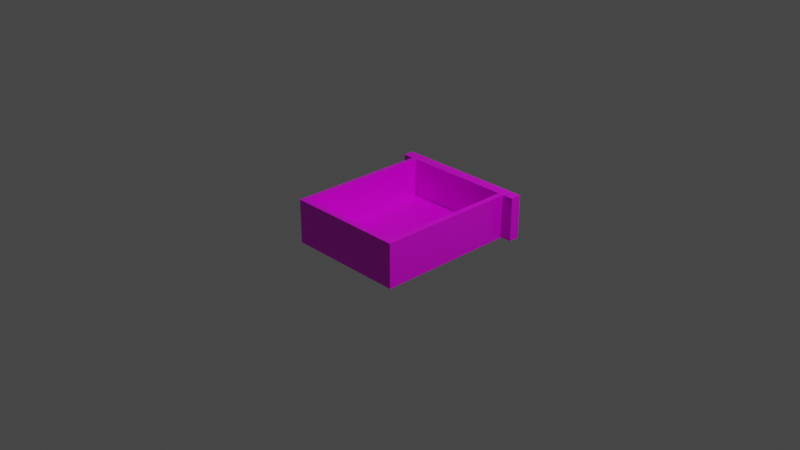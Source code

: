 # Source: multidecor_wooden_drawer_with_round_handle.blend  (saved by Blender 2.82.7; exported with 4.5.12 LTS)
import bpy
from mathutils import Matrix  # noqa: F401  (used for matrix-valued properties, if any)

bpy.ops.wm.read_factory_settings(use_empty=True)
scene = bpy.context.scene
scene.name = 'Scene'

# ---- collections
col_collection = bpy.data.collections.new('Collection'); scene.collection.children.link(col_collection)

# ---- images (referenced by path relative to the original .blend; pixels are not part of the script)
import os
ASSET_DIR = os.environ.get("B2B_ASSET_DIR", "")  # directory of the original .blend (textures are referenced by path, not embedded)
HERE = os.path.dirname(os.path.abspath(__file__))  # packed textures are extracted next to this script under _unpacked/

def load_image(name, relpath, width, height, colorspace="sRGB"):
    """Load a texture the original file referenced (path relative to the .blend, or extracted next to this script)."""
    p = next((c for c in (os.path.join(HERE, relpath), os.path.join(ASSET_DIR, relpath)) if relpath and os.path.exists(c)), "")
    if p:
        img = bpy.data.images.load(p, check_existing=True)
        img.name = name
    else:  # same state as the original file: an image datablock whose file is absent (Cycles renders it pink)
        img = bpy.data.images.new(name, width, height)
        img.source = "FILE"
        img.filepath = "//" + (relpath or name)
    img.colorspace_settings.name = colorspace
    return img
img_multidecor_wooden_desk_drawer_png_003 = load_image('multidecor_wooden_desk_drawer.png.003', 'multidecor_wooden_desk_drawer.png', 1024, 1024, 'sRGB')

# ---- materials (node trees are filled in below, after node groups)
mat_material_014 = bpy.data.materials.new('Material.014')
mat_material_014.alpha_threshold = 0.0
mat_material_014.use_transparent_shadow = False
mat_material_014.line_color = (0.0, 0.0, 0.0, 1.0)
mat_material_004 = bpy.data.materials.new('Material.004')
mat_material_004.use_transparent_shadow = False

# ---- material node trees
mat_material_014.use_nodes = True; mat_material_014.node_tree.nodes.clear()
_N = mat_material_014.node_tree.nodes; _L = mat_material_014.node_tree.links
n0 = _N.new('ShaderNodeOutputMaterial'); n0.name = 'Material Output'; n0.location = (300, 300)
n1 = _N.new('ShaderNodeBsdfPrincipled'); n1.name = 'Principled BSDF'; n1.location = (10, 300)
n1.distribution = 'GGX'
n1.subsurface_method = 'RANDOM_WALK_SKIN'
n1.inputs[2].default_value = 0.4
n1.inputs[3].default_value = 1.45
n1.inputs[27].default_value = (0.0, 0.0, 0.0, 1.0)
n1.inputs[28].default_value = 1.0
n2 = _N.new('ShaderNodeTexImage'); n2.name = 'Image Texture'; n2.location = (-280, 280)
n2.image = img_multidecor_wooden_desk_drawer_png_003
n2.interpolation = 'Closest'
_L.new(n1.outputs[0], n0.inputs[0])
_L.new(n2.outputs[0], n1.inputs[0])
n0.is_active_output = True
mat_material_004.use_nodes = True; mat_material_004.node_tree.nodes.clear()
_N = mat_material_004.node_tree.nodes; _L = mat_material_004.node_tree.links
n0 = _N.new('ShaderNodeOutputMaterial'); n0.name = 'Material Output'; n0.location = (300, 300)
n1 = _N.new('ShaderNodeBsdfPrincipled'); n1.name = 'Principled BSDF'; n1.location = (10, 300)
n1.distribution = 'GGX'
n1.subsurface_method = 'BURLEY'
n1.inputs[3].default_value = 1.45
n1.inputs[27].default_value = (0.0, 0.0, 0.0, 1.0)
n1.inputs[28].default_value = 1.0
_L.new(n1.outputs[0], n0.inputs[0])
n0.is_active_output = True

# ---- world
world_world = bpy.data.worlds.new('World'); scene.world = world_world
world_world.use_nodes = True; world_world.node_tree.nodes.clear()
_N = world_world.node_tree.nodes; _L = world_world.node_tree.links
n0 = _N.new('ShaderNodeOutputWorld'); n0.name = 'World Output'; n0.location = (300, 300)
n1 = _N.new('ShaderNodeBackground'); n1.name = 'Background'; n1.location = (10, 300)
n1.inputs[0].default_value = (0.05088, 0.05088, 0.05088, 1.0)
_L.new(n1.outputs[0], n0.inputs[0])
n0.is_active_output = True
world_world.color = (0.05088, 0.05088, 0.05088)
world_world.use_sun_shadow = False
world_world.sun_shadow_jitter_overblur = 0.0

# ---- cameras
cam_camera = bpy.data.cameras.new('Camera')
cam_camera.clip_end = 100.0
cam_camera.ortho_scale = 7.314

# ---- lights
light_light = bpy.data.lights.new('Light', 'POINT')
light_light.transmission_factor = 0.0
light_light.energy = 1000.0
light_light.shadow_soft_size = 0.1
light_light.shadow_maximum_resolution = 0.006
light_light.use_absolute_resolution = True

# ---- meshes
me_cube_004 = bpy.data.meshes.new('Cube.004')
me_cube_004.from_pydata([(-0.9478, -0.85, 0.3), (-0.9478, 0.8, 0.3), (0.9977, -0.85, 0.3), (0.9977, 0.8, 0.3), (-0.9478, -0.85, -0.3), (-0.9478, 0.8, -0.3), (0.9977, -0.85, -0.3), (0.9977, 0.8, -0.3), (-0.8728, -0.775, 0.3), (-0.8728, 0.725, 0.3), (0.9977, -0.775, 0.3), (-0.8728, -0.775, -0.225), (-0.8728, 0.725, -0.225), (0.9977, -0.775, -0.225), (0.9977, 0.725, -0.225), (0.9977, -1.0, 0.3), (0.9977, -1.0, -0.3), (0.9977, 0.95, 0.3), (0.9977, 0.95, -0.3), (1.148, -0.85, -0.3), (1.148, 0.8, -0.3), (1.148, -1.0, 0.3), (1.148, -1.0, -0.3), (1.148, 0.95, 0.3), (1.148, 0.95, -0.3), (0.9977, 0.725, 0.3), (1.282, -0.025, 0.05614), (1.282, -0.025, -0.05619), (1.344, -0.025, -0.05619), (1.246, 0.2428, 0.05614), (1.199, 0.203, 0.05614), (1.246, 0.2428, -0.05619), (1.199, 0.203, -0.05619), (1.26, 0.09633, -0.05619), (1.26, 0.09633, 0.05614), (1.318, 0.1175, 0.05614), (1.318, 0.1175, -0.05619), (1.344, -0.025, 0.05614), (1.246, -0.2928, 0.05614), (1.199, -0.253, 0.05614), (1.246, -0.2928, -0.05619), (1.199, -0.253, -0.05619), (1.26, -0.1463, -0.05619), (1.26, -0.1463, 0.05614), (1.318, -0.1675, 0.05614), (1.318, -0.1675, -0.05619), (1.148, 0.3253, -0.05619), (1.148, 0.3253, 0.05614), (1.148, 0.2459, -0.05619), (1.148, 0.2459, 0.05614), (1.148, -0.2959, 0.05614), (1.148, -0.2959, -0.05619), (1.148, -0.3753, -0.05619), (1.148, -0.3753, 0.05614)], [], [(0, 4, 6, 2), (1, 5, 4, 0), (3, 7, 5, 1), (5, 7, 6, 4), (8, 10, 13, 11), (9, 8, 11, 12), (25, 9, 12, 14), (12, 11, 13, 14), (6, 16, 15, 2), (3, 17, 18, 7), (17, 23, 24, 18), (6, 19, 22, 16), (7, 20, 19, 6), (16, 22, 21, 15), (18, 24, 20, 7), (23, 19, 20), (2, 21, 10), (13, 25, 14), (2, 10, 8, 0), (1, 0, 8, 9), (25, 3, 1, 9), (10, 23, 25), (25, 23, 3), (3, 23, 17), (23, 10, 21), (21, 2, 15), (22, 19, 21), (21, 19, 23), (23, 20, 24), (13, 10, 25), (29, 31, 46, 47), (32, 30, 49, 48), (30, 29, 47, 49), (33, 34, 30, 32), (35, 36, 31, 29), (36, 33, 32, 31), (31, 32, 48, 46), (28, 27, 33, 36), (37, 28, 36, 35), (27, 26, 34, 33), (26, 37, 35, 34), (34, 35, 29, 30), (38, 53, 52, 40), (41, 51, 50, 39), (39, 50, 53, 38), (42, 41, 39, 43), (44, 38, 40, 45), (45, 40, 41, 42), (40, 52, 51, 41), (28, 45, 42, 27), (37, 44, 45, 28), (27, 42, 43, 26), (26, 43, 44, 37), (43, 39, 38, 44)])
me_cube_004.polygons.foreach_set('material_index', [0, 0, 0, 0, 0, 0, 0, 0, 0, 0, 0, 0, 0, 0, 0, 0, 0, 0, 0, 0, 0, 0, 0, 0, 0, 0, 0, 0, 0, 0, 1, 1, 1, 1, 1, 1, 1, 1, 1, 1, 1, 1, 1, 1, 1, 1, 1, 1, 1, 1, 1, 1, 1, 1])
_uv = me_cube_004.uv_layers.new(name='UVMap')
_uv.uv.foreach_set('vector', [0.1219, 0.5277, 0.1219, 0.4195, 0.4728, 0.4195, 0.4728, 0.5277, 0.01366, 0.1219, 0.1219, 0.1219, 0.1219, 0.4195, 0.01366, 0.4195, 0.4728, 0.01366, 0.4728, 0.1219, 0.1219, 0.1219, 0.1219, 0.01366, 0.1219, 0.1219, 0.4728, 0.1219, 0.4728, 0.4195, 0.1219, 0.4195, 0.5678, 0.0001272, 0.9052, 0.0001271, 0.9052, 0.09483, 0.5678, 0.09483, 0.4731, 0.3654, 0.4731, 0.09483, 0.5678, 0.09483, 0.5678, 0.3654, 0.9052, 0.4601, 0.5678, 0.4601, 0.5678, 0.3654, 0.9052, 0.3654, 0.5678, 0.3654, 0.5678, 0.09483, 0.9052, 0.09483, 0.9052, 0.3654, 0.5001, 0.9203, 0.5001, 0.8933, 0.6084, 0.8933, 0.6084, 0.9203, 0.6084, 0.4603, 0.6084, 0.4874, 0.5001, 0.4874, 0.5001, 0.4603, 0.6084, 0.4874, 0.6084, 0.5145, 0.5001, 0.5145, 0.5001, 0.4874, 0.4731, 0.8391, 0.5001, 0.8391, 0.5001, 0.8662, 0.4731, 0.8662, 0.4731, 0.5415, 0.5001, 0.5415, 0.5001, 0.8391, 0.4731, 0.8391, 0.5001, 0.8933, 0.5001, 0.8662, 0.6084, 0.8662, 0.6084, 0.8933, 0.4731, 0.5145, 0.5001, 0.5145, 0.5001, 0.5415, 0.4731, 0.5415, 0.6084, 0.5145, 0.5001, 0.8391, 0.5001, 0.5415, 0.6354, 0.8391, 0.6084, 0.8662, 0.6354, 0.8256, 0.9052, 0.09483, 0.9999, 0.3654, 0.9052, 0.3654, 0.4728, 0.5277, 0.4728, 0.5413, 0.1354, 0.5413, 0.1219, 0.5277, 0.01366, 0.1219, 0.01366, 0.4195, 0.0001272, 0.406, 0.0001271, 0.1354, 0.4728, 0.0001273, 0.4728, 0.01366, 0.1219, 0.01366, 0.1354, 0.0001271, 0.6354, 0.8256, 0.6084, 0.5145, 0.6354, 0.555, 0.6354, 0.555, 0.6084, 0.5145, 0.6354, 0.5415, 0.6354, 0.5415, 0.6084, 0.5145, 0.6354, 0.5145, 0.6084, 0.5145, 0.6354, 0.8256, 0.6084, 0.8662, 0.6084, 0.8662, 0.6354, 0.8391, 0.6354, 0.8662, 0.5001, 0.8662, 0.5001, 0.8391, 0.6084, 0.8662, 0.6084, 0.8662, 0.5001, 0.8391, 0.6084, 0.5145, 0.6084, 0.5145, 0.5001, 0.5415, 0.5001, 0.5145, 0.9052, 0.09483, 0.9999, 0.09483, 0.9999, 0.3654, 0.6038, 0.8462, 0.4694, 0.8462, 0.4694, 0.9998, 0.6038, 0.9998, 0.7385, 0.07988, 0.6041, 0.07988, 0.6041, 0.000157, 0.7385, 0.0001571, 0.408, 0.6921, 0.3514, 0.7396, 0.4691, 0.8384, 0.4691, 0.7434, 0.7385, 0.2273, 0.6041, 0.2273, 0.6041, 0.07988, 0.7385, 0.07988, 0.6038, 0.6731, 0.4694, 0.6731, 0.4694, 0.8462, 0.6038, 0.8462, 0.03021, 0.2488, 0.0997, 0.2741, 0.1734, 0.1465, 0.1168, 0.09893, 0.1168, 0.09893, 0.1734, 0.1465, 0.2345, 0.09522, 0.2345, 0.000157, 0.000157, 0.4193, 0.07411, 0.4193, 0.0997, 0.2741, 0.03021, 0.2488, 0.6038, 0.5, 0.4694, 0.5, 0.4694, 0.6731, 0.6038, 0.6731, 0.7385, 0.3747, 0.6041, 0.3747, 0.6041, 0.2273, 0.7385, 0.2273, 0.3087, 0.4193, 0.2348, 0.4193, 0.2648, 0.5897, 0.3343, 0.5645, 0.3343, 0.5645, 0.2648, 0.5897, 0.3514, 0.7396, 0.408, 0.6921, 0.6038, 0.1538, 0.6038, 0.000157, 0.4694, 0.000157, 0.4694, 0.1538, 0.7385, 0.6695, 0.7385, 0.7492, 0.6041, 0.7492, 0.6041, 0.6695, 0.408, 0.1465, 0.4691, 0.09522, 0.4691, 0.000157, 0.3514, 0.09893, 0.7385, 0.5221, 0.7385, 0.6695, 0.6041, 0.6695, 0.6041, 0.5221, 0.6038, 0.3269, 0.6038, 0.1538, 0.4694, 0.1538, 0.4694, 0.3269, 0.03021, 0.5897, 0.1168, 0.7396, 0.1734, 0.6921, 0.0997, 0.5645, 0.1168, 0.7396, 0.2345, 0.8384, 0.2345, 0.7434, 0.1734, 0.6921, 0.000157, 0.4193, 0.03021, 0.5897, 0.0997, 0.5645, 0.07411, 0.4193, 0.6038, 0.5, 0.6038, 0.3269, 0.4694, 0.3269, 0.4694, 0.5, 0.7385, 0.3747, 0.7385, 0.5221, 0.6041, 0.5221, 0.6041, 0.3747, 0.3087, 0.4193, 0.3343, 0.2741, 0.2648, 0.2488, 0.2348, 0.4193, 0.3343, 0.2741, 0.408, 0.1465, 0.3514, 0.09893, 0.2648, 0.2488])
me_cube_004.materials.append(mat_material_014)
me_cube_004.materials.append(mat_material_004)
me_cube_004.use_remesh_preserve_volume = False
me_cube_004.use_remesh_preserve_attributes = False
me_cube_004.use_mirror_vertex_groups = False
me_cube_004.update()

# ---- objects
ob_light = bpy.data.objects.new('Light', light_light)
ob_camera = bpy.data.objects.new('Camera', cam_camera)
ob_cube_001 = bpy.data.objects.new('Cube.001', me_cube_004)

# ---- transforms, parenting, visibility, modifiers, constraints
ob_light.location = (4.076, 1.005, 5.904)
ob_light.rotation_euler = (0.6503, 0.05522, 1.866)
ob_light.lock_rotations_4d = False
ob_light.empty_display_type = 'ARROWS'
ob_light.color = (0.0, 0.0, 0.0, 0.0)
ob_light.lineart.crease_threshold = 0.0
ob_camera.location = (7.359, -6.926, 4.958)
ob_camera.rotation_euler = (1.109, 0.0, 0.8149)
ob_camera.lock_rotations_4d = False
ob_camera.empty_display_type = 'ARROWS'
ob_camera.color = (0.0, 0.0, 0.0, 0.0)
ob_camera.display_type = 'WIRE'
ob_camera.lineart.crease_threshold = 0.0
ob_cube_001.location = (0.0, 0.0, 0.0)
ob_cube_001.rotation_euler = (0.0, -0.0, 7.854)
ob_cube_001.scale = (0.8, 0.8, 0.8)
ob_cube_001.lock_rotations_4d = False
ob_cube_001.empty_display_type = 'ARROWS'
ob_cube_001.lineart.crease_threshold = 0.0

# ---- collection membership
col_collection.objects.link(ob_light)
col_collection.objects.link(ob_camera)
col_collection.objects.link(ob_cube_001)

# ---- scene / render settings (as saved in the file)
scene.camera = ob_camera
scene.frame_start = 1; scene.frame_end = 250; scene.frame_set(1)
scene.render.engine = 'BLENDER_EEVEE_NEXT'
scene.cycles.use_denoising = False
scene.cycles.samples = 128
scene.cycles.sampling_pattern = 'TABULATED_SOBOL'
scene.cycles.use_adaptive_sampling = False
scene.cycles.use_light_tree = False
scene.view_settings.view_transform = 'Filmic'
bpy.context.view_layer.update()
